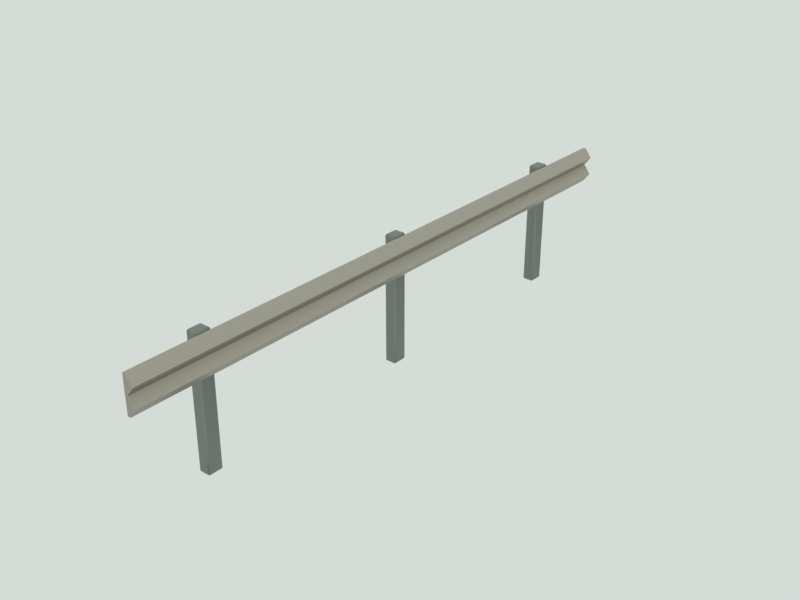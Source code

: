 # Source: road_guardrail.blend  (saved by Blender 5.3.31; exported with 4.5.12 LTS)
import bpy
from mathutils import Matrix  # noqa: F401  (used for matrix-valued properties, if any)

bpy.ops.wm.read_factory_settings(use_empty=True)
scene = bpy.context.scene
scene.name = 'Scene'

# ---- materials (node trees are filled in below, after node groups)
mat_m_metal = bpy.data.materials.new('M_metal')
mat_m_metal.use_backface_culling = True

# ---- material node trees
mat_m_metal.use_nodes = True; mat_m_metal.node_tree.nodes.clear()
_N = mat_m_metal.node_tree.nodes; _L = mat_m_metal.node_tree.links
n0 = _N.new('ShaderNodeBsdfPrincipled'); n0.name = 'Principled BSDF'; n0.location = (-200, 100)
n0.inputs[1].default_value = 0.8
n0.inputs[2].default_value = 0.45
n0.inputs[10].default_value = 0.005
n1 = _N.new('ShaderNodeOutputMaterial'); n1.name = 'Material Output'; n1.location = (200, 100)
n2 = _N.new('ShaderNodeVertexColor'); n2.name = 'Color Attribute'; n2.location = (0, 0)
n2.layer_name = 'Col'
_L.new(n0.outputs[0], n1.inputs[0])
_L.new(n2.outputs[0], n0.inputs[0])
n1.is_active_output = True

# ---- world
world_world = bpy.data.worlds.new('World'); scene.world = world_world
world_world.use_nodes = True; world_world.node_tree.nodes.clear()
_N = world_world.node_tree.nodes; _L = world_world.node_tree.links
n0 = _N.new('ShaderNodeBackground'); n0.name = 'Background'; n0.location = (-200, 100)
n0.inputs[0].default_value = (0.7379, 0.7913, 0.7605, 1.0)
n0.inputs[1].default_value = 0.9
n1 = _N.new('ShaderNodeOutputWorld'); n1.name = 'World Output'; n1.location = (200, 100)
_L.new(n0.outputs[0], n1.inputs[0])
n1.is_active_output = True
world_world.light_settings.distance = 2.5

# ---- meshes
me_road_guardrail_mesh = bpy.data.meshes.new('road_guardrail_mesh')
me_road_guardrail_mesh.from_pydata([(0.0, 2.0, 0.48), (0.045, 2.0, 0.54), (0.0, 2.0, 0.6), (0.045, 2.0, 0.66), (0.0, 2.0, 0.72), (-0.02, 2.0, 0.72), (-0.02, 2.0, 0.48), (0.0, -2.0, 0.48), (0.045, -2.0, 0.54), (0.0, -2.0, 0.6), (0.045, -2.0, 0.66), (0.0, -2.0, 0.72), (-0.02, -2.0, 0.72), (-0.02, -2.0, 0.48), (-0.1, 1.46, -0.125), (-0.1, 1.45, -0.115), (-0.11, 1.46, -0.115), (-0.1, 1.45, 0.715), (-0.1, 1.46, 0.725), (-0.11, 1.46, 0.715), (-0.1, 1.54, -0.125), (-0.11, 1.54, -0.115), (-0.1, 1.55, -0.115), (-0.1, 1.54, 0.725), (-0.1, 1.55, 0.715), (-0.11, 1.54, 0.715), (-0.04, 1.46, -0.125), (-0.03, 1.46, -0.115), (-0.04, 1.45, -0.115), (-0.04, 1.46, 0.725), (-0.04, 1.45, 0.715), (-0.03, 1.46, 0.715), (-0.04, 1.54, -0.125), (-0.04, 1.55, -0.115), (-0.03, 1.54, -0.115), (-0.04, 1.54, 0.725), (-0.03, 1.54, 0.715), (-0.04, 1.55, 0.715), (-0.1, -0.04, -0.125), (-0.1, -0.05, -0.115), (-0.11, -0.04, -0.115), (-0.1, -0.05, 0.715), (-0.1, -0.04, 0.725), (-0.11, -0.04, 0.715), (-0.1, 0.04, -0.125), (-0.11, 0.04, -0.115), (-0.1, 0.05, -0.115), (-0.1, 0.04, 0.725), (-0.1, 0.05, 0.715), (-0.11, 0.04, 0.715), (-0.04, -0.04, -0.125), (-0.03, -0.04, -0.115), (-0.04, -0.05, -0.115), (-0.04, -0.04, 0.725), (-0.04, -0.05, 0.715), (-0.03, -0.04, 0.715), (-0.04, 0.04, -0.125), (-0.04, 0.05, -0.115), (-0.03, 0.04, -0.115), (-0.04, 0.04, 0.725), (-0.03, 0.04, 0.715), (-0.04, 0.05, 0.715), (-0.1, -1.54, -0.125), (-0.1, -1.55, -0.115), (-0.11, -1.54, -0.115), (-0.1, -1.55, 0.715), (-0.1, -1.54, 0.725), (-0.11, -1.54, 0.715), (-0.1, -1.46, -0.125), (-0.11, -1.46, -0.115), (-0.1, -1.45, -0.115), (-0.1, -1.46, 0.725), (-0.1, -1.45, 0.715), (-0.11, -1.46, 0.715), (-0.04, -1.54, -0.125), (-0.03, -1.54, -0.115), (-0.04, -1.55, -0.115), (-0.04, -1.54, 0.725), (-0.04, -1.55, 0.715), (-0.03, -1.54, 0.715), (-0.04, -1.46, -0.125), (-0.04, -1.45, -0.115), (-0.03, -1.46, -0.115), (-0.04, -1.46, 0.725), (-0.03, -1.46, 0.715), (-0.04, -1.45, 0.715)], [], [(0, 1, 8, 7), (1, 2, 9, 8), (2, 3, 10, 9), (3, 4, 11, 10), (4, 5, 12, 11), (5, 6, 13, 12), (6, 0, 7, 13), (6, 5, 4, 3, 2, 1, 0), (7, 8, 9, 10, 11, 12, 13), (14, 15, 16), (17, 18, 19), (20, 21, 22), (23, 24, 25), (26, 27, 28), (29, 30, 31), (32, 33, 34), (35, 36, 37), (20, 14, 16, 21), (15, 17, 19, 16), (18, 23, 25, 19), (24, 22, 21, 25), (32, 20, 22, 33), (23, 35, 37, 24), (36, 34, 33, 37), (26, 32, 34, 27), (35, 29, 31, 36), (30, 28, 27, 31), (14, 26, 28, 15), (29, 18, 17, 30), (20, 32, 26, 14), (16, 19, 25, 21), (28, 30, 17, 15), (35, 23, 18, 29), (22, 24, 37, 33), (34, 36, 31, 27), (38, 39, 40), (41, 42, 43), (44, 45, 46), (47, 48, 49), (50, 51, 52), (53, 54, 55), (56, 57, 58), (59, 60, 61), (44, 38, 40, 45), (39, 41, 43, 40), (42, 47, 49, 43), (48, 46, 45, 49), (56, 44, 46, 57), (47, 59, 61, 48), (60, 58, 57, 61), (50, 56, 58, 51), (59, 53, 55, 60), (54, 52, 51, 55), (38, 50, 52, 39), (53, 42, 41, 54), (44, 56, 50, 38), (40, 43, 49, 45), (52, 54, 41, 39), (59, 47, 42, 53), (46, 48, 61, 57), (58, 60, 55, 51), (62, 63, 64), (65, 66, 67), (68, 69, 70), (71, 72, 73), (74, 75, 76), (77, 78, 79), (80, 81, 82), (83, 84, 85), (68, 62, 64, 69), (63, 65, 67, 64), (66, 71, 73, 67), (72, 70, 69, 73), (80, 68, 70, 81), (71, 83, 85, 72), (84, 82, 81, 85), (74, 80, 82, 75), (83, 77, 79, 84), (78, 76, 75, 79), (62, 74, 76, 63), (77, 66, 65, 78), (68, 80, 74, 62), (64, 67, 73, 69), (76, 78, 65, 63), (83, 71, 66, 77), (70, 72, 85, 81), (82, 84, 79, 75)])
me_road_guardrail_mesh.polygons.foreach_set('use_smooth', [0, 0, 0, 0, 0, 0, 0, 0, 0, 1, 1, 1, 1, 1, 1, 1, 1, 1, 1, 1, 1, 1, 1, 1, 1, 1, 1, 1, 1, 1, 1, 1, 1, 1, 1, 1, 1, 1, 1, 1, 1, 1, 1, 1, 1, 1, 1, 1, 1, 1, 1, 1, 1, 1, 1, 1, 1, 1, 1, 1, 1, 1, 1, 1, 1, 1, 1, 1, 1, 1, 1, 1, 1, 1, 1, 1, 1, 1, 1, 1, 1, 1, 1, 1, 1, 1, 1])
_k = set([(14, 20), (14, 26), (15, 17), (15, 28), (16, 19), (16, 21), (17, 30), (18, 23), (18, 29), (19, 25), (20, 32), (21, 25), (22, 24), (22, 33), (23, 35), (24, 37), (26, 32), (27, 31), (27, 34), (28, 30), (29, 35), (31, 36), (33, 37), (34, 36), (38, 44), (38, 50), (39, 41), (39, 52), (40, 43), (40, 45), (41, 54), (42, 47), (42, 53), (43, 49), (44, 56), (45, 49), (46, 48), (46, 57), (47, 59), (48, 61), (50, 56), (51, 55), (51, 58), (52, 54), (53, 59), (55, 60), (57, 61), (58, 60), (62, 68), (62, 74), (63, 65), (63, 76), (64, 67), (64, 69), (65, 78), (66, 71), (66, 77), (67, 73), (68, 80), (69, 73), (70, 72), (70, 81), (71, 83), (72, 85), (74, 80), (75, 79), (75, 82), (76, 78), (77, 83), (79, 84), (81, 85), (82, 84)])
me_road_guardrail_mesh.attributes.new('sharp_edge', 'BOOLEAN', 'EDGE').data.foreach_set('value', [ (min(e.vertices), max(e.vertices)) in _k for e in me_road_guardrail_mesh.edges])
_ca = me_road_guardrail_mesh.color_attributes.new('Col', 'FLOAT_COLOR', 'CORNER')
_ca.data.foreach_set('color', [0.3384, 0.3144, 0.266, 1.0, 0.3384, 0.3144, 0.266, 1.0, 0.3149, 0.2926, 0.2475, 1.0, 0.3267, 0.3035, 0.2568, 1.0, 0.4929, 0.458, 0.3874, 1.0, 0.3882, 0.3607, 0.3051, 1.0, 0.4118, 0.3826, 0.3237, 1.0, 0.4827, 0.4485, 0.3794, 1.0, 0.3291, 0.3058, 0.2587, 1.0, 0.3291, 0.3058, 0.2587, 1.0, 0.3177, 0.2952, 0.2497, 1.0, 0.3177, 0.2952, 0.2497, 1.0, 0.4937, 0.4588, 0.3881, 1.0, 0.4937, 0.4588, 0.3881, 1.0, 0.4937, 0.4588, 0.3881, 1.0, 0.4834, 0.4492, 0.38, 1.0, 0.4914, 0.4566, 0.3862, 1.0, 0.4914, 0.4566, 0.3862, 1.0, 0.4914, 0.4566, 0.3862, 1.0, 0.4914, 0.4566, 0.3862, 1.0, 0.4209, 0.3911, 0.3309, 1.0, 0.4209, 0.3911, 0.3309, 1.0, 0.4209, 0.3911, 0.3309, 1.0, 0.4324, 0.4017, 0.3398, 1.0, 0.2691, 0.25, 0.2115, 1.0, 0.2455, 0.2282, 0.193, 1.0, 0.2573, 0.2391, 0.2022, 1.0, 0.2573, 0.2391, 0.2022, 1.0, 0.422, 0.3921, 0.3317, 1.0, 0.4573, 0.4249, 0.3594, 1.0, 0.4338, 0.403, 0.3409, 1.0, 0.4338, 0.403, 0.3409, 1.0, 0.4338, 0.403, 0.3409, 1.0, 0.422, 0.3921, 0.3317, 1.0, 0.4102, 0.3812, 0.3224, 1.0, 0.4117, 0.3826, 0.3236, 1.0, 0.4232, 0.3932, 0.3326, 1.0, 0.4117, 0.3826, 0.3236, 1.0, 0.4232, 0.3932, 0.3326, 1.0, 0.4117, 0.3826, 0.3236, 1.0, 0.4347, 0.4039, 0.3417, 1.0, 0.3773, 0.3506, 0.2965, 1.0, 0.2747, 0.3005, 0.2705, 1.0, 0.2624, 0.2871, 0.2584, 1.0, 0.269, 0.2943, 0.2649, 1.0, 0.2624, 0.2871, 0.2584, 1.0, 0.2747, 0.3005, 0.2705, 1.0, 0.2747, 0.3005, 0.2705, 1.0, 0.2747, 0.3005, 0.2705, 1.0, 0.2558, 0.2799, 0.2519, 1.0, 0.269, 0.2943, 0.2649, 1.0, 0.2747, 0.3005, 0.2705, 1.0, 0.2747, 0.3005, 0.2705, 1.0, 0.2747, 0.3005, 0.2705, 1.0, 0.2747, 0.3005, 0.2705, 1.0, 0.2558, 0.2799, 0.2519, 1.0, 0.2558, 0.2799, 0.2519, 1.0, 0.2747, 0.3005, 0.2705, 1.0, 0.2558, 0.2799, 0.2519, 1.0, 0.2295, 0.2511, 0.226, 1.0, 0.2747, 0.3005, 0.2705, 1.0, 0.2624, 0.2871, 0.2584, 1.0, 0.2624, 0.2871, 0.2584, 1.0, 0.2747, 0.3005, 0.2705, 1.0, 0.2229, 0.2439, 0.2195, 1.0, 0.2426, 0.2655, 0.2389, 1.0, 0.2747, 0.3005, 0.2705, 1.0, 0.2747, 0.3005, 0.2705, 1.0, 0.269, 0.2943, 0.2649, 1.0, 0.2558, 0.2799, 0.2519, 1.0, 0.2624, 0.2871, 0.2584, 1.0, 0.2624, 0.2871, 0.2584, 1.0, 0.2747, 0.3005, 0.2705, 1.0, 0.269, 0.2943, 0.2649, 1.0, 0.2747, 0.3005, 0.2705, 1.0, 0.2747, 0.3005, 0.2705, 1.0, 0.2747, 0.3005, 0.2705, 1.0, 0.2747, 0.3005, 0.2705, 1.0, 0.2747, 0.3005, 0.2705, 1.0, 0.269, 0.2943, 0.2649, 1.0, 0.2558, 0.2799, 0.2519, 1.0, 0.2747, 0.3005, 0.2705, 1.0, 0.2747, 0.3005, 0.2705, 1.0, 0.2747, 0.3005, 0.2705, 1.0, 0.269, 0.2943, 0.2649, 1.0, 0.2624, 0.2871, 0.2584, 1.0, 0.2747, 0.3005, 0.2705, 1.0, 0.2747, 0.3005, 0.2705, 1.0, 0.2426, 0.2655, 0.2389, 1.0, 0.2747, 0.3005, 0.2705, 1.0, 0.2229, 0.2439, 0.2195, 1.0, 0.2624, 0.2871, 0.2584, 1.0, 0.2624, 0.2871, 0.2584, 1.0, 0.2426, 0.2655, 0.2389, 1.0, 0.2747, 0.3005, 0.2705, 1.0, 0.2747, 0.3005, 0.2705, 1.0, 0.2624, 0.2871, 0.2584, 1.0, 0.2558, 0.2799, 0.2519, 1.0, 0.2747, 0.3005, 0.2705, 1.0, 0.2747, 0.3005, 0.2705, 1.0, 0.2295, 0.2511, 0.226, 1.0, 0.2229, 0.2439, 0.2195, 1.0, 0.2558, 0.2799, 0.2519, 1.0, 0.2558, 0.2799, 0.2519, 1.0, 0.2558, 0.2799, 0.2519, 1.0, 0.2229, 0.2439, 0.2195, 1.0, 0.2747, 0.3005, 0.2705, 1.0, 0.2747, 0.3005, 0.2705, 1.0, 0.2558, 0.2799, 0.2519, 1.0, 0.2624, 0.2871, 0.2584, 1.0, 0.2747, 0.3005, 0.2705, 1.0, 0.2747, 0.3005, 0.2705, 1.0, 0.2624, 0.2871, 0.2584, 1.0, 0.2558, 0.2799, 0.2519, 1.0, 0.2747, 0.3005, 0.2705, 1.0, 0.2747, 0.3005, 0.2705, 1.0, 0.2747, 0.3005, 0.2705, 1.0, 0.2747, 0.3005, 0.2705, 1.0, 0.2295, 0.2511, 0.226, 1.0, 0.2426, 0.2655, 0.2389, 1.0, 0.2361, 0.2583, 0.2325, 1.0, 0.2163, 0.2367, 0.213, 1.0, 0.2097, 0.2295, 0.2065, 1.0, 0.2097, 0.2295, 0.2065, 1.0, 0.2229, 0.2439, 0.2195, 1.0, 0.2229, 0.2439, 0.2195, 1.0, 0.2747, 0.3005, 0.2705, 1.0, 0.2747, 0.3005, 0.2705, 1.0, 0.2747, 0.3005, 0.2705, 1.0, 0.2747, 0.3005, 0.2705, 1.0, 0.2229, 0.2439, 0.2195, 1.0, 0.2229, 0.2439, 0.2195, 1.0, 0.2163, 0.2367, 0.213, 1.0, 0.2163, 0.2367, 0.213, 1.0, 0.2163, 0.2367, 0.213, 1.0, 0.1834, 0.2007, 0.1806, 1.0, 0.19, 0.2079, 0.1871, 1.0, 0.2163, 0.2367, 0.213, 1.0, 0.2747, 0.3005, 0.2705, 1.0, 0.2558, 0.2799, 0.2519, 1.0, 0.2492, 0.2727, 0.2454, 1.0, 0.2624, 0.2871, 0.2584, 1.0, 0.2747, 0.3005, 0.2705, 1.0, 0.269, 0.2943, 0.2649, 1.0, 0.2747, 0.3005, 0.2705, 1.0, 0.2624, 0.2871, 0.2584, 1.0, 0.2624, 0.2871, 0.2584, 1.0, 0.2747, 0.3005, 0.2705, 1.0, 0.2747, 0.3005, 0.2705, 1.0, 0.2624, 0.2871, 0.2584, 1.0, 0.2747, 0.3005, 0.2705, 1.0, 0.2624, 0.2871, 0.2584, 1.0, 0.2624, 0.2871, 0.2584, 1.0, 0.2747, 0.3005, 0.2705, 1.0, 0.2426, 0.2655, 0.2389, 1.0, 0.2295, 0.2511, 0.226, 1.0, 0.2747, 0.3005, 0.2705, 1.0, 0.2426, 0.2655, 0.2389, 1.0, 0.2492, 0.2727, 0.2454, 1.0, 0.2747, 0.3005, 0.2705, 1.0, 0.2229, 0.2439, 0.2195, 1.0, 0.2492, 0.2727, 0.2454, 1.0, 0.2747, 0.3005, 0.2705, 1.0, 0.2747, 0.3005, 0.2705, 1.0, 0.2492, 0.2727, 0.2454, 1.0, 0.2624, 0.2871, 0.2584, 1.0, 0.2558, 0.2799, 0.2519, 1.0, 0.2624, 0.2871, 0.2584, 1.0, 0.269, 0.2943, 0.2649, 1.0, 0.2492, 0.2727, 0.2454, 1.0, 0.2747, 0.3005, 0.2705, 1.0, 0.2747, 0.3005, 0.2705, 1.0, 0.2624, 0.2871, 0.2584, 1.0, 0.269, 0.2943, 0.2649, 1.0, 0.2747, 0.3005, 0.2705, 1.0, 0.2624, 0.2871, 0.2584, 1.0, 0.2624, 0.2871, 0.2584, 1.0, 0.2624, 0.2871, 0.2584, 1.0, 0.2747, 0.3005, 0.2705, 1.0, 0.2747, 0.3005, 0.2705, 1.0, 0.2624, 0.2871, 0.2584, 1.0, 0.2426, 0.2655, 0.2389, 1.0, 0.2747, 0.3005, 0.2705, 1.0, 0.2747, 0.3005, 0.2705, 1.0, 0.2492, 0.2727, 0.2454, 1.0, 0.2747, 0.3005, 0.2705, 1.0, 0.2229, 0.2439, 0.2195, 1.0, 0.2492, 0.2727, 0.2454, 1.0, 0.2426, 0.2655, 0.2389, 1.0, 0.2492, 0.2727, 0.2454, 1.0, 0.2747, 0.3005, 0.2705, 1.0, 0.2747, 0.3005, 0.2705, 1.0, 0.2492, 0.2727, 0.2454, 1.0, 0.2624, 0.2871, 0.2584, 1.0, 0.2747, 0.3005, 0.2705, 1.0, 0.2747, 0.3005, 0.2705, 1.0, 0.2295, 0.2511, 0.226, 1.0, 0.2229, 0.2439, 0.2195, 1.0, 0.2426, 0.2655, 0.2389, 1.0, 0.2624, 0.2871, 0.2584, 1.0, 0.2624, 0.2871, 0.2584, 1.0, 0.2295, 0.2511, 0.226, 1.0, 0.2747, 0.3005, 0.2705, 1.0, 0.2747, 0.3005, 0.2705, 1.0, 0.2624, 0.2871, 0.2584, 1.0, 0.2558, 0.2799, 0.2519, 1.0, 0.2747, 0.3005, 0.2705, 1.0, 0.2747, 0.3005, 0.2705, 1.0, 0.2624, 0.2871, 0.2584, 1.0, 0.2426, 0.2655, 0.2389, 1.0, 0.2747, 0.3005, 0.2705, 1.0, 0.2747, 0.3005, 0.2705, 1.0, 0.2747, 0.3005, 0.2705, 1.0, 0.2747, 0.3005, 0.2705, 1.0, 0.2229, 0.2439, 0.2195, 1.0, 0.2558, 0.2799, 0.2519, 1.0, 0.2426, 0.2655, 0.2389, 1.0, 0.2229, 0.2439, 0.2195, 1.0, 0.2229, 0.2439, 0.2195, 1.0, 0.2295, 0.2511, 0.226, 1.0, 0.2295, 0.2511, 0.226, 1.0, 0.2229, 0.2439, 0.2195, 1.0, 0.2747, 0.3005, 0.2705, 1.0, 0.2747, 0.3005, 0.2705, 1.0, 0.2747, 0.3005, 0.2705, 1.0, 0.2747, 0.3005, 0.2705, 1.0, 0.2229, 0.2439, 0.2195, 1.0, 0.2295, 0.2511, 0.226, 1.0, 0.2229, 0.2439, 0.2195, 1.0, 0.2097, 0.2295, 0.2065, 1.0, 0.2229, 0.2439, 0.2195, 1.0, 0.1768, 0.1935, 0.1741, 1.0, 0.19, 0.2079, 0.1871, 1.0, 0.2229, 0.2439, 0.2195, 1.0, 0.2747, 0.3005, 0.2705, 1.0, 0.2624, 0.2871, 0.2584, 1.0, 0.2492, 0.2727, 0.2454, 1.0, 0.2747, 0.3005, 0.2705, 1.0, 0.2747, 0.3005, 0.2705, 1.0, 0.2747, 0.3005, 0.2705, 1.0, 0.2747, 0.3005, 0.2705, 1.0, 0.2558, 0.2799, 0.2519, 1.0, 0.2624, 0.2871, 0.2584, 1.0, 0.2747, 0.3005, 0.2705, 1.0, 0.269, 0.2943, 0.2649, 1.0, 0.269, 0.2943, 0.2649, 1.0, 0.2747, 0.3005, 0.2705, 1.0, 0.2624, 0.2871, 0.2584, 1.0, 0.2558, 0.2799, 0.2519, 1.0, 0.2747, 0.3005, 0.2705, 1.0, 0.2426, 0.2655, 0.2389, 1.0, 0.2229, 0.2439, 0.2195, 1.0, 0.2747, 0.3005, 0.2705, 1.0, 0.2624, 0.2871, 0.2584, 1.0, 0.2558, 0.2799, 0.2519, 1.0, 0.2747, 0.3005, 0.2705, 1.0, 0.2295, 0.2511, 0.226, 1.0, 0.2426, 0.2655, 0.2389, 1.0, 0.2747, 0.3005, 0.2705, 1.0, 0.2747, 0.3005, 0.2705, 1.0, 0.2492, 0.2727, 0.2454, 1.0, 0.2558, 0.2799, 0.2519, 1.0, 0.2624, 0.2871, 0.2584, 1.0, 0.2747, 0.3005, 0.2705, 1.0, 0.2747, 0.3005, 0.2705, 1.0, 0.2426, 0.2655, 0.2389, 1.0, 0.2747, 0.3005, 0.2705, 1.0, 0.2747, 0.3005, 0.2705, 1.0, 0.269, 0.2943, 0.2649, 1.0, 0.2747, 0.3005, 0.2705, 1.0, 0.269, 0.2943, 0.2649, 1.0, 0.2624, 0.2871, 0.2584, 1.0, 0.2558, 0.2799, 0.2519, 1.0, 0.269, 0.2943, 0.2649, 1.0, 0.2747, 0.3005, 0.2705, 1.0, 0.2747, 0.3005, 0.2705, 1.0, 0.2624, 0.2871, 0.2584, 1.0, 0.2624, 0.2871, 0.2584, 1.0, 0.2747, 0.3005, 0.2705, 1.0, 0.2747, 0.3005, 0.2705, 1.0, 0.2426, 0.2655, 0.2389, 1.0, 0.269, 0.2943, 0.2649, 1.0, 0.2295, 0.2511, 0.226, 1.0, 0.2558, 0.2799, 0.2519, 1.0, 0.2624, 0.2871, 0.2584, 1.0, 0.2426, 0.2655, 0.2389, 1.0, 0.2747, 0.3005, 0.2705, 1.0, 0.2747, 0.3005, 0.2705, 1.0, 0.2558, 0.2799, 0.2519, 1.0, 0.2624, 0.2871, 0.2584, 1.0, 0.2747, 0.3005, 0.2705, 1.0, 0.2747, 0.3005, 0.2705, 1.0, 0.2229, 0.2439, 0.2195, 1.0, 0.2295, 0.2511, 0.226, 1.0, 0.2426, 0.2655, 0.2389, 1.0, 0.2558, 0.2799, 0.2519, 1.0, 0.2624, 0.2871, 0.2584, 1.0, 0.2229, 0.2439, 0.2195, 1.0, 0.2747, 0.3005, 0.2705, 1.0, 0.2747, 0.3005, 0.2705, 1.0, 0.2558, 0.2799, 0.2519, 1.0, 0.2624, 0.2871, 0.2584, 1.0, 0.2747, 0.3005, 0.2705, 1.0, 0.2747, 0.3005, 0.2705, 1.0, 0.2747, 0.3005, 0.2705, 1.0, 0.2426, 0.2655, 0.2389, 1.0, 0.2747, 0.3005, 0.2705, 1.0, 0.2747, 0.3005, 0.2705, 1.0, 0.2747, 0.3005, 0.2705, 1.0, 0.2747, 0.3005, 0.2705, 1.0, 0.2229, 0.2439, 0.2195, 1.0, 0.2426, 0.2655, 0.2389, 1.0, 0.2426, 0.2655, 0.2389, 1.0, 0.2163, 0.2367, 0.213, 1.0, 0.2229, 0.2439, 0.2195, 1.0, 0.2295, 0.2511, 0.226, 1.0, 0.2295, 0.2511, 0.226, 1.0, 0.2229, 0.2439, 0.2195, 1.0, 0.2747, 0.3005, 0.2705, 1.0, 0.2747, 0.3005, 0.2705, 1.0, 0.2747, 0.3005, 0.2705, 1.0, 0.2747, 0.3005, 0.2705, 1.0, 0.2163, 0.2367, 0.213, 1.0, 0.2295, 0.2511, 0.226, 1.0, 0.2295, 0.2511, 0.226, 1.0, 0.2229, 0.2439, 0.2195, 1.0, 0.2229, 0.2439, 0.2195, 1.0, 0.1702, 0.1863, 0.1677, 1.0, 0.1834, 0.2007, 0.1806, 1.0, 0.2229, 0.2439, 0.2195, 1.0])
me_road_guardrail_mesh.materials.append(mat_m_metal)
me_road_guardrail_mesh.update()

# ---- objects
ob_road_guardrail = bpy.data.objects.new('road_guardrail', None)
ob_road_guardrail_mesh = bpy.data.objects.new('road_guardrail_mesh', me_road_guardrail_mesh)
ob_col_segment_00 = bpy.data.objects.new('COL_segment_00', None)
ob_anchor_next = bpy.data.objects.new('ANCHOR_next', None)

# ---- transforms, parenting, visibility, modifiers, constraints
ob_road_guardrail.location = (0.0, 0.0, 0.0)
ob_road_guardrail.empty_display_size = 0.5
ob_road_guardrail_mesh.parent = ob_road_guardrail
ob_road_guardrail_mesh.location = (0.0, 0.0, 0.0)
ob_col_segment_00.parent = ob_road_guardrail
ob_col_segment_00.location = (0.0, 0.0, 0.0)
ob_col_segment_00.empty_display_type = 'SINGLE_ARROW'
ob_anchor_next.parent = ob_road_guardrail
ob_anchor_next.location = (0.0, -2.0, 0.0)
ob_anchor_next.empty_display_size = 0.25

# ---- collection membership
scene.collection.objects.link(ob_road_guardrail)
scene.collection.objects.link(ob_road_guardrail_mesh)
scene.collection.objects.link(ob_col_segment_00)
scene.collection.objects.link(ob_anchor_next)

# ---- scene / render settings (as saved in the file)
scene.frame_start = 1; scene.frame_end = 250; scene.frame_set(1)
scene.render.engine = 'CYCLES'
scene.render.image_settings.file_format = 'WEBP'
scene.render.image_settings.quality = 86
scene.render.resolution_x = 640
scene.render.resolution_y = 480
scene.render.bake_bias = 0.0
scene.render.bake_samples = 0
scene.render.compositor_device = 'GPU'
scene.cycles.use_denoising = False
scene.cycles.samples = 16
scene.eevee.use_volume_custom_range = False
scene.eevee.fast_gi_thickness_near = 0.1
scene.eevee.fast_gi_thickness_far = 0.0
scene.eevee.ray_tracing_options.screen_trace_thickness = 0.1
scene.view_settings.view_transform = 'Standard'
bpy.context.view_layer.update()

# ---- added for rendering (the .blend has no active camera): camera
cam_auto = bpy.data.cameras.new('AutoCamera')
cam_auto.lens = 50.0
cam_auto.sensor_width = 36.0
cam_auto.clip_end = 1000.0
ob_auto_camera = bpy.data.objects.new('AutoCamera', cam_auto)
scene.collection.objects.link(ob_auto_camera)
ob_auto_camera.location = (3.75375, -4.5435, 3.329)
ob_auto_camera.rotation_euler = (1.09748, -7.21219e-08, 0.694738)
scene.camera = ob_auto_camera
bpy.context.view_layer.update()
